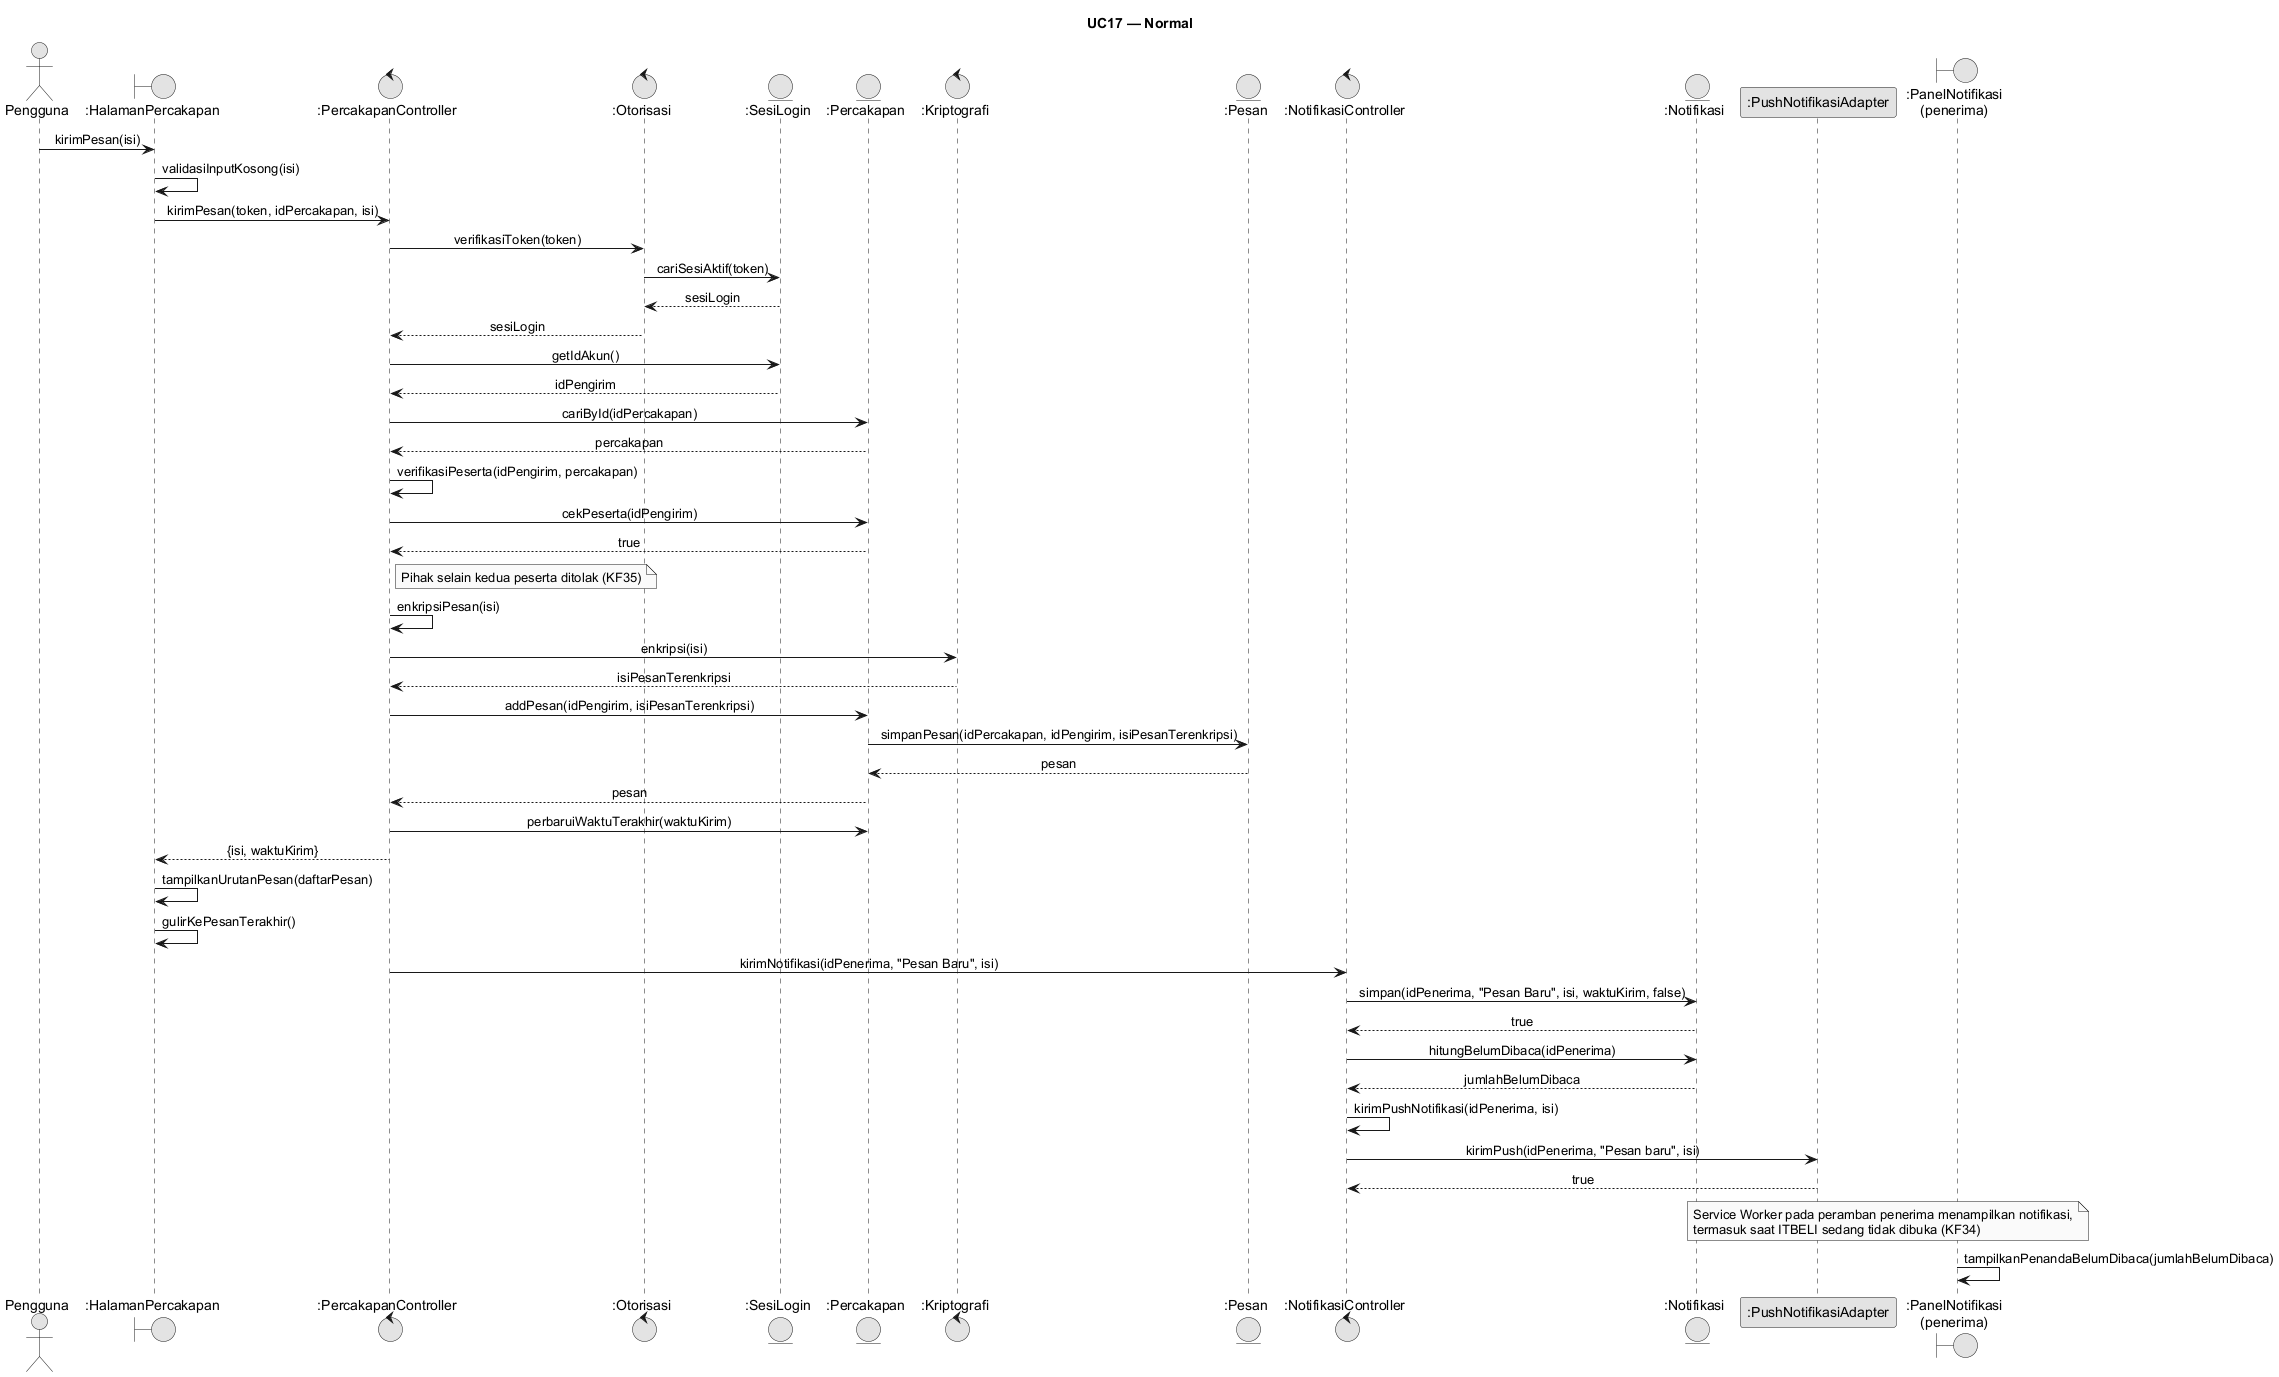

The diagram above was rendered by PlantUML. Its source (embedded in the PNG):
@startuml
skinparam monochrome true
skinparam shadowing false
skinparam defaultFontName Arial
skinparam sequenceMessageAlign center
skinparam backgroundColor #FFFFFF
skinparam responseMessageBelowArrow true
title UC17 — Normal
actor "Pengguna" as User
boundary ":HalamanPercakapan" as UI
control ":PercakapanController" as PC
control ":Otorisasi" as Oto
entity ":SesiLogin" as Sesi
entity ":Percakapan" as Perc
control ":Kriptografi" as Kr
entity ":Pesan" as Pesan
control ":NotifikasiController" as NC
entity ":Notifikasi" as Notif
participant ":PushNotifikasiAdapter" as Push
boundary ":PanelNotifikasi\n(penerima)" as Panel
User -> UI: kirimPesan(isi)
UI -> UI: validasiInputKosong(isi)
UI -> PC: kirimPesan(token, idPercakapan, isi)
PC -> Oto: verifikasiToken(token)
Oto -> Sesi: cariSesiAktif(token)
Sesi --> Oto: sesiLogin
Oto --> PC: sesiLogin
PC -> Sesi: getIdAkun()
Sesi --> PC: idPengirim
PC -> Perc: cariById(idPercakapan)
Perc --> PC: percakapan
PC -> PC: verifikasiPeserta(idPengirim, percakapan)
PC -> Perc: cekPeserta(idPengirim)
Perc --> PC: true
note right of PC: Pihak selain kedua peserta ditolak (KF35)
PC -> PC: enkripsiPesan(isi)
PC -> Kr: enkripsi(isi)
Kr --> PC: isiPesanTerenkripsi
PC -> Perc: addPesan(idPengirim, isiPesanTerenkripsi)
Perc -> Pesan: simpanPesan(idPercakapan, idPengirim, isiPesanTerenkripsi)
Pesan --> Perc: pesan
Perc --> PC: pesan
PC -> Perc: perbaruiWaktuTerakhir(waktuKirim)
PC --> UI: {isi, waktuKirim}
UI -> UI: tampilkanUrutanPesan(daftarPesan)
UI -> UI: gulirKePesanTerakhir()
PC -> NC: kirimNotifikasi(idPenerima, "Pesan Baru", isi)
NC -> Notif: simpan(idPenerima, "Pesan Baru", isi, waktuKirim, false)
Notif --> NC: true
NC -> Notif: hitungBelumDibaca(idPenerima)
Notif --> NC: jumlahBelumDibaca
NC -> NC: kirimPushNotifikasi(idPenerima, isi)
NC -> Push: kirimPush(idPenerima, "Pesan baru", isi)
Push --> NC: true
note over Push, Panel: Service Worker pada peramban penerima menampilkan notifikasi,\ntermasuk saat ITBELI sedang tidak dibuka (KF34)
Panel -> Panel: tampilkanPenandaBelumDibaca(jumlahBelumDibaca)
@enduml